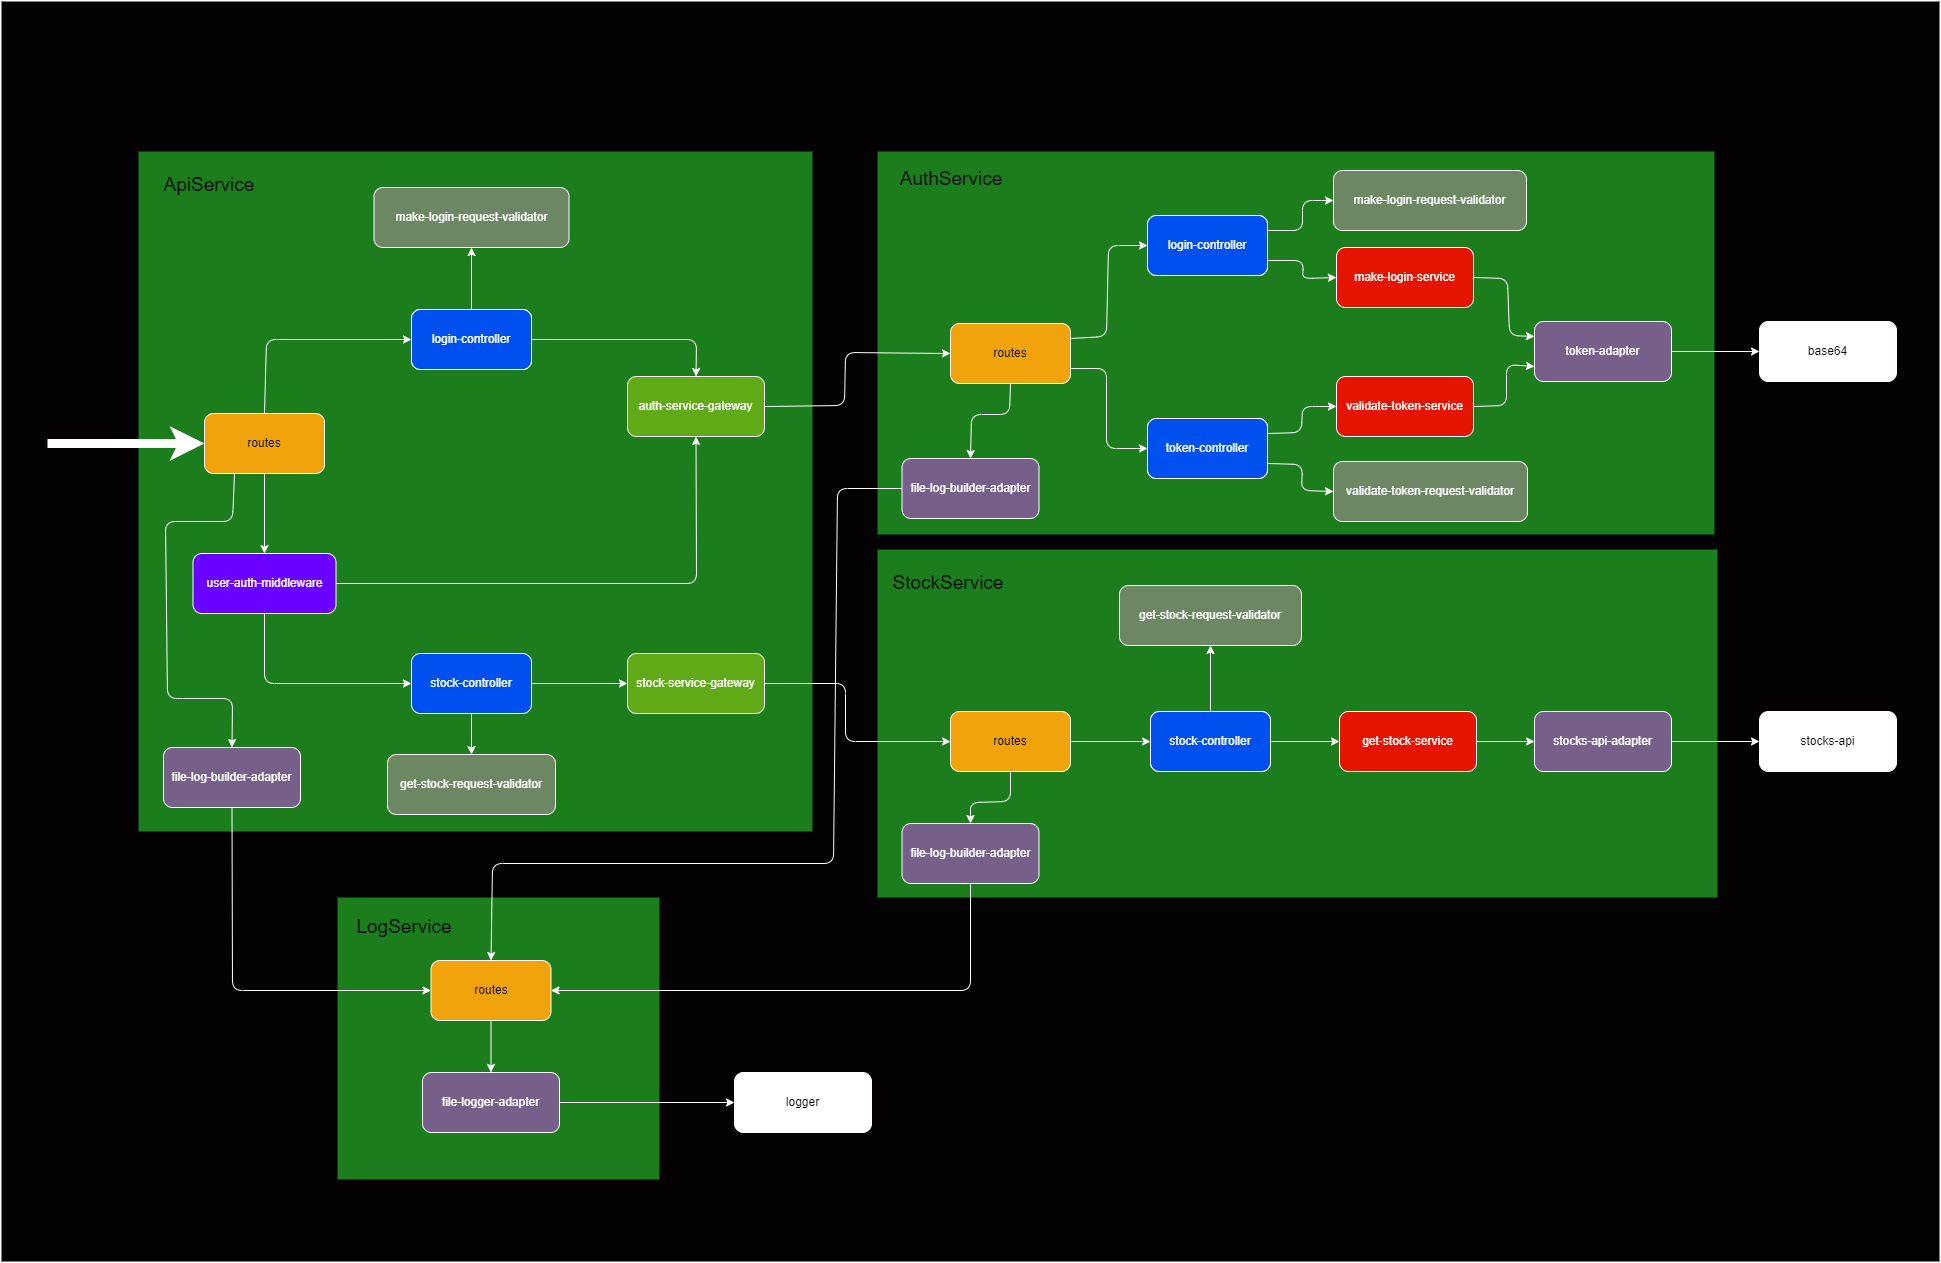

The diagram above was exported from draw.io. Its source (the exported page's mxGraphModel, read from the mxfile embedded in the PNG):
<mxGraphModel dx="3330" dy="1412" grid="0" gridSize="10" guides="1" tooltips="1" connect="1" arrows="1" fold="1" page="0" pageScale="1" pageWidth="850" pageHeight="1100" math="0" shadow="0">
  <root>
    <mxCell id="0" />
    <mxCell id="1" parent="0" />
    <mxCell id="89" value="" style="rounded=0;whiteSpace=wrap;html=1;strokeWidth=3;strokeColor=none;fillColor=#030101;" parent="1" vertex="1">
      <mxGeometry x="-943" y="-221" width="1938" height="1260" as="geometry" />
    </mxCell>
    <mxCell id="10" value="" style="rounded=0;whiteSpace=wrap;html=1;fillColor=#1c7d1c;strokeWidth=9;strokeColor=none;fontColor=#ffffff;" parent="1" vertex="1">
      <mxGeometry x="-67" y="-71" width="837" height="383" as="geometry" />
    </mxCell>
    <mxCell id="5" style="edgeStyle=none;html=1;exitX=1;exitY=0.25;exitDx=0;exitDy=0;entryX=0;entryY=0.5;entryDx=0;entryDy=0;strokeColor=#FFFFFF;" parent="1" source="45" target="3" edge="1">
      <mxGeometry relative="1" as="geometry">
        <mxPoint x="123" y="23" as="sourcePoint" />
        <Array as="points">
          <mxPoint x="162" y="114" />
          <mxPoint x="164" y="23" />
        </Array>
      </mxGeometry>
    </mxCell>
    <mxCell id="7" style="edgeStyle=none;html=1;exitX=1;exitY=0.75;exitDx=0;exitDy=0;entryX=0;entryY=0.5;entryDx=0;entryDy=0;strokeColor=#FFFFFF;" parent="1" source="72" target="4" edge="1">
      <mxGeometry relative="1" as="geometry">
        <Array as="points">
          <mxPoint x="359" y="38" />
          <mxPoint x="358" y="56" />
        </Array>
      </mxGeometry>
    </mxCell>
    <mxCell id="3" value="login-controller" style="rounded=1;whiteSpace=wrap;html=1;strokeColor=#FFFFFF;" parent="1" vertex="1">
      <mxGeometry x="203" y="-7" width="120" height="60" as="geometry" />
    </mxCell>
    <mxCell id="82" style="edgeStyle=none;html=1;exitX=1;exitY=0.5;exitDx=0;exitDy=0;entryX=0;entryY=0.25;entryDx=0;entryDy=0;strokeColor=#FFFFFF;" parent="1" source="4" target="51" edge="1">
      <mxGeometry relative="1" as="geometry">
        <Array as="points">
          <mxPoint x="563" y="56" />
          <mxPoint x="565" y="113" />
        </Array>
      </mxGeometry>
    </mxCell>
    <mxCell id="4" value="make-login-service" style="rounded=1;whiteSpace=wrap;html=1;fillColor=#e51400;fontColor=#ffffff;strokeColor=#FFFFFF;" parent="1" vertex="1">
      <mxGeometry x="392" y="25" width="137" height="60" as="geometry" />
    </mxCell>
    <mxCell id="8" value="make-login-request-validator" style="rounded=1;whiteSpace=wrap;html=1;fillColor=#6d8764;fontColor=#ffffff;strokeColor=#FFFFFF;" parent="1" vertex="1">
      <mxGeometry x="389" y="-52" width="193" height="60" as="geometry" />
    </mxCell>
    <mxCell id="12" value="AuthService" style="text;html=1;strokeColor=none;fillColor=none;align=center;verticalAlign=middle;whiteSpace=wrap;rounded=0;strokeWidth=6;fontSize=19;" parent="1" vertex="1">
      <mxGeometry x="-23" y="-58" width="60" height="30" as="geometry" />
    </mxCell>
    <mxCell id="13" value="" style="rounded=0;whiteSpace=wrap;html=1;strokeColor=none;strokeWidth=9;fillColor=#1c7d1c;fontColor=#ffffff;" parent="1" vertex="1">
      <mxGeometry x="-806" y="-71" width="674" height="680" as="geometry" />
    </mxCell>
    <mxCell id="14" style="edgeStyle=none;html=1;exitX=0.5;exitY=0;exitDx=0;exitDy=0;entryX=0;entryY=0.5;entryDx=0;entryDy=0;strokeColor=#FFFFFF;" parent="1" source="15" target="18" edge="1">
      <mxGeometry relative="1" as="geometry">
        <Array as="points">
          <mxPoint x="-678" y="117" />
        </Array>
      </mxGeometry>
    </mxCell>
    <mxCell id="31" style="edgeStyle=none;html=1;entryX=0;entryY=0.5;entryDx=0;entryDy=0;strokeColor=#FFFFFF;strokeWidth=9;" parent="1" target="15" edge="1">
      <mxGeometry relative="1" as="geometry">
        <mxPoint x="-871.1476745605469" y="220.82352941176475" as="targetPoint" />
        <mxPoint x="-897" y="221" as="sourcePoint" />
      </mxGeometry>
    </mxCell>
    <mxCell id="61" style="edgeStyle=none;html=1;exitX=0.5;exitY=1;exitDx=0;exitDy=0;entryX=0.5;entryY=0;entryDx=0;entryDy=0;strokeColor=#FFFFFF;" parent="1" source="15" target="59" edge="1">
      <mxGeometry relative="1" as="geometry" />
    </mxCell>
    <mxCell id="105" style="edgeStyle=none;html=1;exitX=0.25;exitY=1;exitDx=0;exitDy=0;entryX=0.5;entryY=0;entryDx=0;entryDy=0;strokeColor=#FFFFFF;" edge="1" parent="1" source="15" target="104">
      <mxGeometry relative="1" as="geometry">
        <Array as="points">
          <mxPoint x="-712" y="299" />
          <mxPoint x="-779" y="299" />
          <mxPoint x="-777" y="476" />
          <mxPoint x="-712" y="476" />
        </Array>
      </mxGeometry>
    </mxCell>
    <mxCell id="15" value="routes" style="rounded=1;whiteSpace=wrap;html=1;fillColor=#f0a30a;fontColor=#000000;strokeColor=#FFFFFF;" parent="1" vertex="1">
      <mxGeometry x="-740" y="191" width="120" height="60" as="geometry" />
    </mxCell>
    <mxCell id="16" style="edgeStyle=none;html=1;exitX=1;exitY=0.5;exitDx=0;exitDy=0;entryX=0.5;entryY=0;entryDx=0;entryDy=0;strokeColor=#FFFFFF;" parent="1" source="18" target="64" edge="1">
      <mxGeometry relative="1" as="geometry">
        <mxPoint x="-344" y="117" as="targetPoint" />
        <Array as="points">
          <mxPoint x="-248" y="117" />
        </Array>
      </mxGeometry>
    </mxCell>
    <mxCell id="17" style="edgeStyle=none;html=1;exitX=0.5;exitY=0;exitDx=0;exitDy=0;entryX=0.5;entryY=1;entryDx=0;entryDy=0;strokeColor=#FFFFFF;" parent="1" source="18" target="20" edge="1">
      <mxGeometry relative="1" as="geometry" />
    </mxCell>
    <mxCell id="18" value="login-controller" style="rounded=1;whiteSpace=wrap;html=1;strokeColor=#FFFFFF;" parent="1" vertex="1">
      <mxGeometry x="-533" y="87" width="120" height="60" as="geometry" />
    </mxCell>
    <mxCell id="20" value="make-login-request-validator" style="rounded=1;whiteSpace=wrap;html=1;fillColor=#6d8764;fontColor=#ffffff;strokeColor=#FFFFFF;" parent="1" vertex="1">
      <mxGeometry x="-570.5" y="-35" width="195" height="60" as="geometry" />
    </mxCell>
    <mxCell id="21" value="ApiService" style="text;html=1;strokeColor=none;fillColor=none;align=center;verticalAlign=middle;whiteSpace=wrap;rounded=0;strokeWidth=6;fontSize=19;" parent="1" vertex="1">
      <mxGeometry x="-765" y="-52" width="60" height="30" as="geometry" />
    </mxCell>
    <mxCell id="22" value="" style="rounded=0;whiteSpace=wrap;html=1;fillColor=#1c7d1c;strokeWidth=9;strokeColor=none;fontColor=#ffffff;" parent="1" vertex="1">
      <mxGeometry x="-67" y="327" width="840" height="348" as="geometry" />
    </mxCell>
    <mxCell id="23" style="edgeStyle=none;html=1;exitX=1;exitY=0.5;exitDx=0;exitDy=0;entryX=0;entryY=0.5;entryDx=0;entryDy=0;strokeColor=#FFFFFF;" parent="1" source="24" target="27" edge="1">
      <mxGeometry relative="1" as="geometry" />
    </mxCell>
    <mxCell id="110" style="edgeStyle=none;html=1;exitX=0.5;exitY=1;exitDx=0;exitDy=0;entryX=0.5;entryY=0;entryDx=0;entryDy=0;strokeColor=#FFFFFF;" edge="1" parent="1" source="24" target="107">
      <mxGeometry relative="1" as="geometry">
        <Array as="points">
          <mxPoint x="66" y="579" />
          <mxPoint x="26" y="580" />
        </Array>
      </mxGeometry>
    </mxCell>
    <mxCell id="24" value="routes" style="rounded=1;whiteSpace=wrap;html=1;fillColor=#f0a30a;fontColor=#000000;strokeColor=#FFFFFF;" parent="1" vertex="1">
      <mxGeometry x="6" y="489" width="120" height="60" as="geometry" />
    </mxCell>
    <mxCell id="25" style="edgeStyle=none;html=1;exitX=1;exitY=0.5;exitDx=0;exitDy=0;entryX=0;entryY=0.5;entryDx=0;entryDy=0;strokeColor=#FFFFFF;" parent="1" source="27" target="28" edge="1">
      <mxGeometry relative="1" as="geometry" />
    </mxCell>
    <mxCell id="26" style="edgeStyle=none;html=1;exitX=0.5;exitY=0;exitDx=0;exitDy=0;entryX=0.5;entryY=1;entryDx=0;entryDy=0;strokeColor=#FFFFFF;" parent="1" source="27" target="29" edge="1">
      <mxGeometry relative="1" as="geometry" />
    </mxCell>
    <mxCell id="27" value="stock-controller" style="rounded=1;whiteSpace=wrap;html=1;strokeColor=#FFFFFF;" parent="1" vertex="1">
      <mxGeometry x="206" y="489" width="120" height="60" as="geometry" />
    </mxCell>
    <mxCell id="75" style="edgeStyle=none;html=1;exitX=1;exitY=0.5;exitDx=0;exitDy=0;entryX=0;entryY=0.5;entryDx=0;entryDy=0;strokeColor=#FFFFFF;" parent="1" source="28" target="74" edge="1">
      <mxGeometry relative="1" as="geometry" />
    </mxCell>
    <mxCell id="28" value="get-stock-service" style="rounded=1;whiteSpace=wrap;html=1;fillColor=#e51400;fontColor=#ffffff;strokeColor=#FFFFFF;" parent="1" vertex="1">
      <mxGeometry x="395" y="489" width="137" height="60" as="geometry" />
    </mxCell>
    <mxCell id="29" value="get-stock-request-validator" style="rounded=1;whiteSpace=wrap;html=1;fillColor=#6d8764;fontColor=#ffffff;strokeColor=#FFFFFF;" parent="1" vertex="1">
      <mxGeometry x="175" y="363" width="182" height="60" as="geometry" />
    </mxCell>
    <mxCell id="30" value="StockService" style="text;html=1;strokeColor=none;fillColor=none;align=center;verticalAlign=middle;whiteSpace=wrap;rounded=0;strokeWidth=6;fontSize=19;" parent="1" vertex="1">
      <mxGeometry x="-26" y="346" width="60" height="30" as="geometry" />
    </mxCell>
    <mxCell id="37" style="edgeStyle=none;html=1;exitX=1;exitY=0.5;exitDx=0;exitDy=0;entryX=0;entryY=0.5;entryDx=0;entryDy=0;strokeColor=#FFFFFF;" parent="1" source="39" target="40" edge="1">
      <mxGeometry relative="1" as="geometry" />
    </mxCell>
    <mxCell id="58" style="edgeStyle=none;html=1;exitX=0.5;exitY=1;exitDx=0;exitDy=0;entryX=0.5;entryY=0;entryDx=0;entryDy=0;strokeColor=#FFFFFF;" parent="1" source="39" target="41" edge="1">
      <mxGeometry relative="1" as="geometry" />
    </mxCell>
    <mxCell id="39" value="stock-controller" style="rounded=1;whiteSpace=wrap;html=1;fillColor=#0050ef;fontColor=#ffffff;strokeColor=#FFFFFF;" parent="1" vertex="1">
      <mxGeometry x="-533" y="431" width="120" height="60" as="geometry" />
    </mxCell>
    <mxCell id="56" style="edgeStyle=none;html=1;exitX=1;exitY=0.5;exitDx=0;exitDy=0;entryX=0;entryY=0.5;entryDx=0;entryDy=0;strokeColor=#FFFFFF;" parent="1" source="40" target="24" edge="1">
      <mxGeometry relative="1" as="geometry">
        <Array as="points">
          <mxPoint x="-99" y="461" />
          <mxPoint x="-99" y="519" />
        </Array>
      </mxGeometry>
    </mxCell>
    <mxCell id="40" value="stock-service-gateway" style="rounded=1;whiteSpace=wrap;html=1;fillColor=#60a917;fontColor=#ffffff;strokeColor=#FFFFFF;" parent="1" vertex="1">
      <mxGeometry x="-317" y="431" width="137" height="60" as="geometry" />
    </mxCell>
    <mxCell id="41" value="get-stock-request-validator" style="rounded=1;whiteSpace=wrap;html=1;fillColor=#6d8764;fontColor=#ffffff;strokeColor=#FFFFFF;" parent="1" vertex="1">
      <mxGeometry x="-557" y="532" width="168" height="60" as="geometry" />
    </mxCell>
    <mxCell id="44" style="edgeStyle=none;html=1;exitX=1;exitY=0.75;exitDx=0;exitDy=0;entryX=0;entryY=0.5;entryDx=0;entryDy=0;strokeColor=#FFFFFF;" parent="1" source="45" target="47" edge="1">
      <mxGeometry relative="1" as="geometry">
        <Array as="points">
          <mxPoint x="162" y="146" />
          <mxPoint x="162" y="226" />
        </Array>
      </mxGeometry>
    </mxCell>
    <mxCell id="109" style="edgeStyle=none;html=1;exitX=0.5;exitY=1;exitDx=0;exitDy=0;entryX=0.5;entryY=0;entryDx=0;entryDy=0;strokeColor=#FFFFFF;" edge="1" parent="1" source="45" target="108">
      <mxGeometry relative="1" as="geometry">
        <Array as="points">
          <mxPoint x="65" y="192" />
          <mxPoint x="27" y="192" />
        </Array>
      </mxGeometry>
    </mxCell>
    <mxCell id="45" value="routes" style="rounded=1;whiteSpace=wrap;html=1;fillColor=#f0a30a;fontColor=#000000;strokeColor=#FFFFFF;" parent="1" vertex="1">
      <mxGeometry x="6" y="101" width="120" height="60" as="geometry" />
    </mxCell>
    <mxCell id="46" style="edgeStyle=none;html=1;exitX=1;exitY=0.25;exitDx=0;exitDy=0;entryX=0;entryY=0.5;entryDx=0;entryDy=0;strokeColor=#FFFFFF;" parent="1" source="71" target="49" edge="1">
      <mxGeometry relative="1" as="geometry">
        <Array as="points">
          <mxPoint x="357" y="210" />
          <mxPoint x="358" y="184" />
        </Array>
      </mxGeometry>
    </mxCell>
    <mxCell id="47" value="auth-controller" style="rounded=1;whiteSpace=wrap;html=1;strokeColor=#FFFFFF;" parent="1" vertex="1">
      <mxGeometry x="203" y="196" width="120" height="60" as="geometry" />
    </mxCell>
    <mxCell id="83" style="edgeStyle=none;html=1;exitX=1;exitY=0.5;exitDx=0;exitDy=0;entryX=0;entryY=0.75;entryDx=0;entryDy=0;strokeColor=#FFFFFF;" parent="1" source="49" target="51" edge="1">
      <mxGeometry relative="1" as="geometry">
        <Array as="points">
          <mxPoint x="562" y="183" />
          <mxPoint x="562" y="142" />
        </Array>
      </mxGeometry>
    </mxCell>
    <mxCell id="49" value="validate-token-service" style="rounded=1;whiteSpace=wrap;html=1;fillColor=#e51400;fontColor=#ffffff;strokeColor=#FFFFFF;" parent="1" vertex="1">
      <mxGeometry x="392" y="154" width="137" height="60" as="geometry" />
    </mxCell>
    <mxCell id="50" style="edgeStyle=none;html=1;exitX=1;exitY=0.5;exitDx=0;exitDy=0;entryX=0;entryY=0.5;entryDx=0;entryDy=0;strokeColor=#FFFFFF;" parent="1" source="51" target="52" edge="1">
      <mxGeometry relative="1" as="geometry" />
    </mxCell>
    <mxCell id="51" value="token-adapter" style="rounded=1;whiteSpace=wrap;html=1;fillColor=#76608a;strokeColor=#FFFFFF;fontColor=#ffffff;" parent="1" vertex="1">
      <mxGeometry x="590" y="99" width="137" height="60" as="geometry" />
    </mxCell>
    <mxCell id="52" value="base64" style="rounded=1;whiteSpace=wrap;html=1;strokeColor=#FFFFFF;" parent="1" vertex="1">
      <mxGeometry x="815" y="99" width="137" height="60" as="geometry" />
    </mxCell>
    <mxCell id="62" style="edgeStyle=none;html=1;exitX=0.5;exitY=1;exitDx=0;exitDy=0;entryX=0;entryY=0.5;entryDx=0;entryDy=0;strokeColor=#FFFFFF;" parent="1" source="59" target="39" edge="1">
      <mxGeometry relative="1" as="geometry">
        <Array as="points">
          <mxPoint x="-680" y="461" />
        </Array>
      </mxGeometry>
    </mxCell>
    <mxCell id="87" style="edgeStyle=none;html=1;exitX=1;exitY=0.5;exitDx=0;exitDy=0;entryX=0.5;entryY=1;entryDx=0;entryDy=0;strokeColor=#FFFFFF;" parent="1" source="59" target="64" edge="1">
      <mxGeometry relative="1" as="geometry">
        <Array as="points">
          <mxPoint x="-248" y="361" />
        </Array>
      </mxGeometry>
    </mxCell>
    <mxCell id="59" value="user-auth-middleware" style="rounded=1;whiteSpace=wrap;html=1;fillColor=#6a00ff;fontColor=#ffffff;strokeColor=#FFFFFF;" parent="1" vertex="1">
      <mxGeometry x="-751.5" y="331" width="143" height="60" as="geometry" />
    </mxCell>
    <mxCell id="88" style="edgeStyle=none;html=1;exitX=1;exitY=0.5;exitDx=0;exitDy=0;entryX=0;entryY=0.5;entryDx=0;entryDy=0;strokeColor=#FFFFFF;" parent="1" source="64" target="45" edge="1">
      <mxGeometry relative="1" as="geometry">
        <Array as="points">
          <mxPoint x="-100" y="183" />
          <mxPoint x="-99" y="130" />
        </Array>
      </mxGeometry>
    </mxCell>
    <mxCell id="64" value="auth-service-gateway" style="rounded=1;whiteSpace=wrap;html=1;fillColor=#60a917;fontColor=#ffffff;strokeColor=#FFFFFF;" parent="1" vertex="1">
      <mxGeometry x="-317" y="154" width="137" height="60" as="geometry" />
    </mxCell>
    <mxCell id="70" value="stock-controller" style="rounded=1;whiteSpace=wrap;html=1;fillColor=#0050ef;fontColor=#ffffff;strokeColor=#FFFFFF;" parent="1" vertex="1">
      <mxGeometry x="206" y="489" width="120" height="60" as="geometry" />
    </mxCell>
    <mxCell id="85" style="edgeStyle=none;html=1;exitX=1;exitY=0.75;exitDx=0;exitDy=0;entryX=0;entryY=0.5;entryDx=0;entryDy=0;strokeColor=#FFFFFF;" parent="1" source="71" target="80" edge="1">
      <mxGeometry relative="1" as="geometry">
        <Array as="points">
          <mxPoint x="358" y="242" />
          <mxPoint x="357" y="268" />
        </Array>
      </mxGeometry>
    </mxCell>
    <mxCell id="71" value="token-controller" style="rounded=1;whiteSpace=wrap;html=1;fillColor=#0050ef;fontColor=#ffffff;strokeColor=#FFFFFF;" parent="1" vertex="1">
      <mxGeometry x="203" y="196" width="120" height="60" as="geometry" />
    </mxCell>
    <mxCell id="84" style="edgeStyle=none;html=1;exitX=1;exitY=0.25;exitDx=0;exitDy=0;entryX=0;entryY=0.5;entryDx=0;entryDy=0;strokeColor=#FFFFFF;" parent="1" source="72" target="8" edge="1">
      <mxGeometry relative="1" as="geometry">
        <Array as="points">
          <mxPoint x="358" y="8" />
          <mxPoint x="358" y="-22" />
        </Array>
      </mxGeometry>
    </mxCell>
    <mxCell id="72" value="login-controller" style="rounded=1;whiteSpace=wrap;html=1;fillColor=#0050ef;fontColor=#ffffff;strokeColor=#FFFFFF;" parent="1" vertex="1">
      <mxGeometry x="203" y="-7" width="120" height="60" as="geometry" />
    </mxCell>
    <mxCell id="73" value="login-controller" style="rounded=1;whiteSpace=wrap;html=1;fillColor=#0050ef;fontColor=#ffffff;strokeColor=#FFFFFF;" parent="1" vertex="1">
      <mxGeometry x="-533" y="87" width="120" height="60" as="geometry" />
    </mxCell>
    <mxCell id="77" style="edgeStyle=none;html=1;exitX=1;exitY=0.5;exitDx=0;exitDy=0;entryX=0;entryY=0.5;entryDx=0;entryDy=0;strokeColor=#FFFFFF;" parent="1" source="74" target="76" edge="1">
      <mxGeometry relative="1" as="geometry" />
    </mxCell>
    <mxCell id="74" value="stocks-api-adapter" style="rounded=1;whiteSpace=wrap;html=1;fillColor=#76608a;strokeColor=#FFFFFF;fontColor=#ffffff;" parent="1" vertex="1">
      <mxGeometry x="590" y="489" width="137" height="60" as="geometry" />
    </mxCell>
    <mxCell id="76" value="stocks-api" style="rounded=1;whiteSpace=wrap;html=1;strokeColor=#FFFFFF;" parent="1" vertex="1">
      <mxGeometry x="815" y="489" width="137" height="60" as="geometry" />
    </mxCell>
    <mxCell id="80" value="validate-token-request-validator" style="rounded=1;whiteSpace=wrap;html=1;fillColor=#6d8764;fontColor=#ffffff;strokeColor=#FFFFFF;" parent="1" vertex="1">
      <mxGeometry x="389" y="239" width="194" height="60" as="geometry" />
    </mxCell>
    <mxCell id="90" value="" style="rounded=0;whiteSpace=wrap;html=1;fillColor=#1c7d1c;strokeWidth=9;strokeColor=none;fontColor=#ffffff;" vertex="1" parent="1">
      <mxGeometry x="-607" y="675" width="322" height="282" as="geometry" />
    </mxCell>
    <mxCell id="91" style="edgeStyle=none;html=1;exitX=0.5;exitY=1;exitDx=0;exitDy=0;entryX=0.5;entryY=0;entryDx=0;entryDy=0;strokeColor=#FFFFFF;" edge="1" parent="1" source="92" target="102">
      <mxGeometry relative="1" as="geometry">
        <mxPoint x="-574.5" y="870" as="targetPoint" />
      </mxGeometry>
    </mxCell>
    <mxCell id="92" value="routes" style="rounded=1;whiteSpace=wrap;html=1;fillColor=#f0a30a;fontColor=#000000;strokeColor=#FFFFFF;" vertex="1" parent="1">
      <mxGeometry x="-513.5" y="738" width="120" height="60" as="geometry" />
    </mxCell>
    <mxCell id="99" value="LogService" style="text;html=1;strokeColor=none;fillColor=none;align=center;verticalAlign=middle;whiteSpace=wrap;rounded=0;strokeWidth=6;fontSize=19;" vertex="1" parent="1">
      <mxGeometry x="-570.5" y="690" width="60" height="30" as="geometry" />
    </mxCell>
    <mxCell id="101" style="edgeStyle=none;html=1;exitX=1;exitY=0.5;exitDx=0;exitDy=0;entryX=0;entryY=0.5;entryDx=0;entryDy=0;strokeColor=#FFFFFF;" edge="1" parent="1" source="102" target="103">
      <mxGeometry relative="1" as="geometry" />
    </mxCell>
    <mxCell id="102" value="file-logger-adapter" style="rounded=1;whiteSpace=wrap;html=1;fillColor=#76608a;strokeColor=#FFFFFF;fontColor=#ffffff;" vertex="1" parent="1">
      <mxGeometry x="-522" y="850" width="137" height="60" as="geometry" />
    </mxCell>
    <mxCell id="103" value="logger" style="rounded=1;whiteSpace=wrap;html=1;strokeColor=#FFFFFF;" vertex="1" parent="1">
      <mxGeometry x="-210" y="850" width="137" height="60" as="geometry" />
    </mxCell>
    <mxCell id="106" style="edgeStyle=none;html=1;exitX=0.5;exitY=1;exitDx=0;exitDy=0;entryX=0;entryY=0.5;entryDx=0;entryDy=0;strokeColor=#FFFFFF;" edge="1" parent="1" source="104" target="92">
      <mxGeometry relative="1" as="geometry">
        <Array as="points">
          <mxPoint x="-712" y="768" />
        </Array>
      </mxGeometry>
    </mxCell>
    <mxCell id="104" value="file-log-builder-adapter" style="rounded=1;whiteSpace=wrap;html=1;fillColor=#76608a;strokeColor=#FFFFFF;fontColor=#ffffff;" vertex="1" parent="1">
      <mxGeometry x="-781" y="525" width="137" height="60" as="geometry" />
    </mxCell>
    <mxCell id="112" style="edgeStyle=none;html=1;exitX=0.5;exitY=1;exitDx=0;exitDy=0;entryX=1;entryY=0.5;entryDx=0;entryDy=0;strokeColor=#FFFFFF;" edge="1" parent="1" source="107" target="92">
      <mxGeometry relative="1" as="geometry">
        <Array as="points">
          <mxPoint x="26" y="768" />
        </Array>
      </mxGeometry>
    </mxCell>
    <mxCell id="107" value="file-log-builder-adapter" style="rounded=1;whiteSpace=wrap;html=1;fillColor=#76608a;strokeColor=#FFFFFF;fontColor=#ffffff;" vertex="1" parent="1">
      <mxGeometry x="-42.5" y="601" width="137" height="60" as="geometry" />
    </mxCell>
    <mxCell id="111" style="edgeStyle=none;html=1;exitX=0;exitY=0.5;exitDx=0;exitDy=0;entryX=0.5;entryY=0;entryDx=0;entryDy=0;strokeColor=#FFFFFF;" edge="1" parent="1" source="108" target="92">
      <mxGeometry relative="1" as="geometry">
        <Array as="points">
          <mxPoint x="-107" y="266" />
          <mxPoint x="-111" y="641" />
          <mxPoint x="-452" y="641" />
        </Array>
      </mxGeometry>
    </mxCell>
    <mxCell id="108" value="file-log-builder-adapter" style="rounded=1;whiteSpace=wrap;html=1;fillColor=#76608a;strokeColor=#FFFFFF;fontColor=#ffffff;" vertex="1" parent="1">
      <mxGeometry x="-42.5" y="236" width="137" height="60" as="geometry" />
    </mxCell>
  </root>
</mxGraphModel>